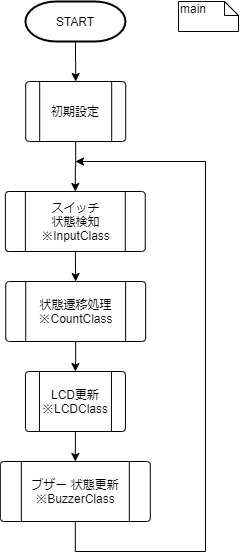

The diagram above was exported from draw.io. Its source (the exported page's mxGraphModel, read from the mxfile embedded in the PNG):
<mxGraphModel dx="1527" dy="813" grid="1" gridSize="10" guides="1" tooltips="1" connect="1" arrows="1" fold="1" page="1" pageScale="1" pageWidth="827" pageHeight="1169" math="0" shadow="0">
  <root>
    <mxCell id="WIyWlLk6GJQsqaUBKTNV-0" />
    <mxCell id="WIyWlLk6GJQsqaUBKTNV-1" parent="WIyWlLk6GJQsqaUBKTNV-0" />
    <mxCell id="vjxzMIkRlIcrUZipFX47-1" value="START" style="strokeWidth=2;html=1;shape=mxgraph.flowchart.terminator;whiteSpace=wrap;" parent="WIyWlLk6GJQsqaUBKTNV-1" vertex="1">
      <mxGeometry x="-473.05999999999995" y="120" width="100" height="40" as="geometry" />
    </mxCell>
    <mxCell id="vjxzMIkRlIcrUZipFX47-7" value="" style="edgeStyle=orthogonalEdgeStyle;rounded=0;orthogonalLoop=1;jettySize=auto;html=1;exitX=0.5;exitY=1;exitDx=0;exitDy=0;entryX=0.5;entryY=0;entryDx=0;entryDy=0;" parent="WIyWlLk6GJQsqaUBKTNV-1" source="OX-APc4vV4FNbITjWXAS-0" target="vjxzMIkRlIcrUZipFX47-10" edge="1">
      <mxGeometry relative="1" as="geometry">
        <mxPoint x="-422.82000000000005" y="380" as="targetPoint" />
        <mxPoint x="-422.94000000000005" y="250" as="sourcePoint" />
        <Array as="points" />
      </mxGeometry>
    </mxCell>
    <mxCell id="I_p4vhiAbwcD4wFlUcgN-12" value="" style="edgeStyle=orthogonalEdgeStyle;rounded=0;orthogonalLoop=1;jettySize=auto;html=1;exitX=0.5;exitY=1;exitDx=0;exitDy=0;entryX=0.5;entryY=0;entryDx=0;entryDy=0;" parent="WIyWlLk6GJQsqaUBKTNV-1" source="vjxzMIkRlIcrUZipFX47-10" target="EDO3sFrYR6sNuQmJ0-m0-1" edge="1">
      <mxGeometry relative="1" as="geometry">
        <mxPoint x="-423" y="350" as="sourcePoint" />
        <mxPoint x="-422.81999999999994" y="430" as="targetPoint" />
      </mxGeometry>
    </mxCell>
    <mxCell id="vjxzMIkRlIcrUZipFX47-10" value="スイッチ&lt;br&gt;状態検知&lt;br&gt;※InputClass" style="verticalLabelPosition=middle;verticalAlign=middle;html=1;shape=process;whiteSpace=wrap;rounded=1;size=0.14;arcSize=6;labelPosition=center;align=center;" parent="WIyWlLk6GJQsqaUBKTNV-1" vertex="1">
      <mxGeometry x="-493.12" y="310" width="139.88" height="60" as="geometry" />
    </mxCell>
    <mxCell id="vjxzMIkRlIcrUZipFX47-37" value="" style="edgeStyle=orthogonalEdgeStyle;rounded=0;orthogonalLoop=1;jettySize=auto;html=1;" parent="WIyWlLk6GJQsqaUBKTNV-1" source="vjxzMIkRlIcrUZipFX47-19" target="vjxzMIkRlIcrUZipFX47-36" edge="1">
      <mxGeometry relative="1" as="geometry" />
    </mxCell>
    <mxCell id="vjxzMIkRlIcrUZipFX47-19" value="LCD更新&lt;br&gt;※LCDClass" style="verticalLabelPosition=middle;verticalAlign=middle;html=1;shape=process;whiteSpace=wrap;rounded=1;size=0.14;arcSize=6;labelPosition=center;align=center;" parent="WIyWlLk6GJQsqaUBKTNV-1" vertex="1">
      <mxGeometry x="-473.06000000000006" y="490" width="100" height="60" as="geometry" />
    </mxCell>
    <mxCell id="vjxzMIkRlIcrUZipFX47-39" value="" style="edgeStyle=orthogonalEdgeStyle;rounded=0;orthogonalLoop=1;jettySize=auto;html=1;" parent="WIyWlLk6GJQsqaUBKTNV-1" source="vjxzMIkRlIcrUZipFX47-36" edge="1">
      <mxGeometry relative="1" as="geometry">
        <mxPoint x="-423" y="280" as="targetPoint" />
        <Array as="points">
          <mxPoint x="-423" y="670" />
          <mxPoint x="-293" y="670" />
          <mxPoint x="-293" y="280" />
        </Array>
      </mxGeometry>
    </mxCell>
    <mxCell id="vjxzMIkRlIcrUZipFX47-36" value="ブザー 状態更新&lt;br&gt;※BuzzerClass" style="verticalLabelPosition=middle;verticalAlign=middle;html=1;shape=process;whiteSpace=wrap;rounded=1;size=0.14;arcSize=6;labelPosition=center;align=center;" parent="WIyWlLk6GJQsqaUBKTNV-1" vertex="1">
      <mxGeometry x="-498.18000000000006" y="580" width="150" height="60" as="geometry" />
    </mxCell>
    <mxCell id="I_p4vhiAbwcD4wFlUcgN-2" value="" style="edgeStyle=orthogonalEdgeStyle;rounded=0;orthogonalLoop=1;jettySize=auto;html=1;entryX=0.5;entryY=0;entryDx=0;entryDy=0;" parent="WIyWlLk6GJQsqaUBKTNV-1" target="OX-APc4vV4FNbITjWXAS-0" edge="1">
      <mxGeometry relative="1" as="geometry">
        <mxPoint x="-422.94000000000005" y="210" as="targetPoint" />
        <mxPoint x="-423" y="160" as="sourcePoint" />
      </mxGeometry>
    </mxCell>
    <mxCell id="OX-APc4vV4FNbITjWXAS-0" value="初期設定" style="verticalLabelPosition=middle;verticalAlign=middle;html=1;shape=process;whiteSpace=wrap;rounded=1;size=0.14;arcSize=6;labelPosition=center;align=center;" parent="WIyWlLk6GJQsqaUBKTNV-1" vertex="1">
      <mxGeometry x="-472.81999999999994" y="200" width="100" height="60" as="geometry" />
    </mxCell>
    <mxCell id="p2VpMvs2dnMaPjWuwaVH-0" style="edgeStyle=orthogonalEdgeStyle;rounded=0;orthogonalLoop=1;jettySize=auto;html=1;" parent="WIyWlLk6GJQsqaUBKTNV-1" source="EDO3sFrYR6sNuQmJ0-m0-1" target="vjxzMIkRlIcrUZipFX47-19" edge="1">
      <mxGeometry relative="1" as="geometry" />
    </mxCell>
    <mxCell id="EDO3sFrYR6sNuQmJ0-m0-1" value="状態遷移処理&lt;br&gt;※CountClass" style="verticalLabelPosition=middle;verticalAlign=middle;html=1;shape=process;whiteSpace=wrap;rounded=1;size=0.14;arcSize=6;labelPosition=center;align=center;" parent="WIyWlLk6GJQsqaUBKTNV-1" vertex="1">
      <mxGeometry x="-492.76" y="400" width="139.88" height="60" as="geometry" />
    </mxCell>
    <mxCell id="wpG7Ng7_mAhsrC9edCHO-0" value="main" style="shape=note;whiteSpace=wrap;html=1;size=14;verticalAlign=top;align=left;spacingTop=-6;" parent="WIyWlLk6GJQsqaUBKTNV-1" vertex="1">
      <mxGeometry x="-320" y="120" width="60" height="30" as="geometry" />
    </mxCell>
  </root>
</mxGraphModel>